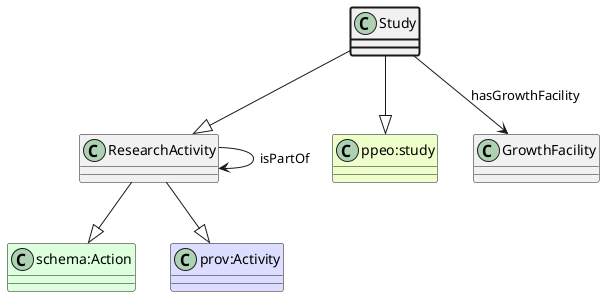

The diagram above was rendered by PlantUML. Its source (embedded in the PNG):
@startuml
class Study  #line.bold
class ResearchActivity  
class "schema:Action" #DDFFDD 
ResearchActivity --|> "schema:Action"
class "prov:Activity" #DDDDFF 
ResearchActivity --|> "prov:Activity"
Study --|> ResearchActivity
class "ppeo:study" #EEFFCC 
Study --|> "ppeo:study"
class GrowthFacility 
Study --> GrowthFacility : hasGrowthFacility
class ResearchActivity 
ResearchActivity --> ResearchActivity : isPartOf
@enduml